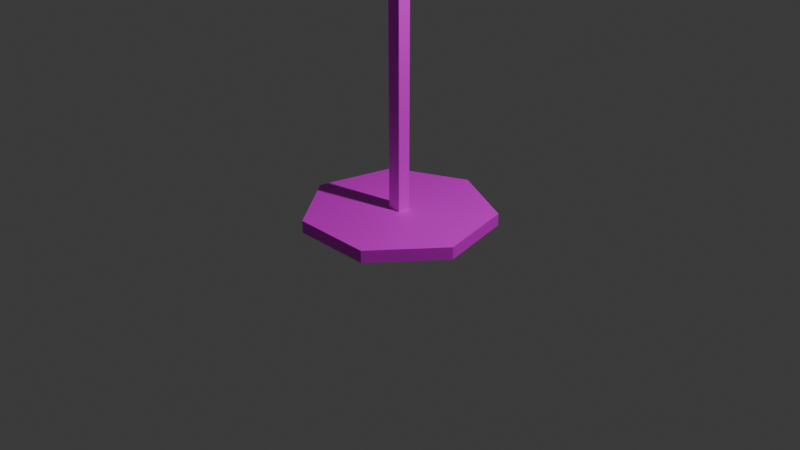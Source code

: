 # Source: standingLamp.blend  (saved by Blender 5.0.119; exported with 4.5.12 LTS)
import bpy
from mathutils import Matrix  # noqa: F401  (used for matrix-valued properties, if any)

bpy.ops.wm.read_factory_settings(use_empty=True)
scene = bpy.context.scene
scene.name = 'Scene'

# ---- collections
col_collection = bpy.data.collections.new('Collection'); scene.collection.children.link(col_collection)

# ---- images (referenced by path relative to the original .blend; pixels are not part of the script)
import os
ASSET_DIR = os.environ.get("B2B_ASSET_DIR", "")  # directory of the original .blend (textures are referenced by path, not embedded)
HERE = os.path.dirname(os.path.abspath(__file__))  # packed textures are extracted next to this script under _unpacked/

def load_image(name, relpath, width, height, colorspace="sRGB"):
    """Load a texture the original file referenced (path relative to the .blend, or extracted next to this script)."""
    p = next((c for c in (os.path.join(HERE, relpath), os.path.join(ASSET_DIR, relpath)) if relpath and os.path.exists(c)), "")
    if p:
        img = bpy.data.images.load(p, check_existing=True)
        img.name = name
    else:  # same state as the original file: an image datablock whose file is absent (Cycles renders it pink)
        img = bpy.data.images.new(name, width, height)
        img.source = "FILE"
        img.filepath = "//" + (relpath or name)
    img.colorspace_settings.name = colorspace
    return img
img_standinglamp_png = load_image('standingLamp.png', 'standingLamp.png', 1024, 1024, 'sRGB')

# ---- materials (node trees are filled in below, after node groups)
mat_material_001 = bpy.data.materials.new('Material.001')
mat_material_003 = bpy.data.materials.new('Material.003')
mat_material_002 = bpy.data.materials.new('Material.002')

# ---- material node trees
mat_material_001.use_nodes = True; mat_material_001.node_tree.nodes.clear()
_N = mat_material_001.node_tree.nodes; _L = mat_material_001.node_tree.links
n0 = _N.new('ShaderNodeBsdfPrincipled'); n0.name = 'Principled BSDF'; n0.location = (-200, 100)
n1 = _N.new('ShaderNodeOutputMaterial'); n1.name = 'Material Output'; n1.location = (200, 100)
n2 = _N.new('ShaderNodeTexImage'); n2.name = 'Image Texture'; n2.location = (-490, 80)
n2.image = img_standinglamp_png
_L.new(n0.outputs[0], n1.inputs[0])
_L.new(n2.outputs[0], n0.inputs[0])
n1.is_active_output = True
mat_material_003.use_nodes = True; mat_material_003.node_tree.nodes.clear()
_N = mat_material_003.node_tree.nodes; _L = mat_material_003.node_tree.links
n0 = _N.new('ShaderNodeBsdfPrincipled'); n0.name = 'Principled BSDF'; n0.location = (-200, 100)
n1 = _N.new('ShaderNodeOutputMaterial'); n1.name = 'Material Output'; n1.location = (200, 100)
n2 = _N.new('ShaderNodeTexImage'); n2.name = 'Image Texture'; n2.location = (-490, 80)
n2.image = img_standinglamp_png
_L.new(n0.outputs[0], n1.inputs[0])
_L.new(n2.outputs[0], n0.inputs[0])
n1.is_active_output = True
mat_material_002.use_nodes = True; mat_material_002.node_tree.nodes.clear()
_N = mat_material_002.node_tree.nodes; _L = mat_material_002.node_tree.links
n0 = _N.new('ShaderNodeBsdfPrincipled'); n0.name = 'Principled BSDF'; n0.location = (-200, 100)
n1 = _N.new('ShaderNodeOutputMaterial'); n1.name = 'Material Output'; n1.location = (200, 100)
n2 = _N.new('ShaderNodeTexImage'); n2.name = 'Image Texture'; n2.location = (-490, 80)
n2.image = img_standinglamp_png
_L.new(n0.outputs[0], n1.inputs[0])
_L.new(n2.outputs[0], n0.inputs[0])
n1.is_active_output = True

# ---- world
world_world = bpy.data.worlds.new('World'); scene.world = world_world
world_world.use_nodes = True; world_world.node_tree.nodes.clear()
_N = world_world.node_tree.nodes; _L = world_world.node_tree.links
n0 = _N.new('ShaderNodeOutputWorld'); n0.name = 'World Output'; n0.location = (200, 100)
n1 = _N.new('ShaderNodeBackground'); n1.name = 'Background'; n1.location = (-200, 100)
n1.inputs[0].default_value = (0.05088, 0.05088, 0.05088, 1.0)
_L.new(n1.outputs[0], n0.inputs[0])
n0.is_active_output = True
world_world.color = (0.05088, 0.05088, 0.05088)
world_world.sun_shadow_jitter_overblur = 0.0

# ---- cameras
cam_camera = bpy.data.cameras.new('Camera')
cam_camera.clip_end = 100.0
cam_camera.ortho_scale = 7.314

# ---- lights
light_light = bpy.data.lights.new('Light', 'POINT')
light_light.energy = 1000.0
light_light.shadow_soft_size = 0.1

# ---- meshes
me_cylinder = bpy.data.meshes.new('Cylinder')
me_cylinder.from_pydata([(6.851e-10, 0.7586, -0.7483), (6.851e-10, 0.7586, -0.1174), (0.5931, 0.473, -0.7483), (0.5931, 0.473, -0.1174), (0.7396, -0.1688, -0.7483), (0.7396, -0.1688, -0.1174), (0.3292, -0.6835, -0.7483), (0.3292, -0.6835, -0.1174), (-0.3292, -0.6835, -0.7483), (-0.3292, -0.6835, -0.1174), (-0.7396, -0.1688, -0.7483), (-0.7396, -0.1688, -0.1174), (-0.5931, 0.473, -0.7483), (-0.5931, 0.473, -0.1174), (0.3887, 0.31, 0.9936), (-1.541e-09, 0.4971, 0.9936), (0.4847, -0.1106, 0.9936), (0.2157, -0.4479, 0.9936), (-0.2157, -0.4479, 0.9936), (-0.4847, -0.1106, 0.9936), (-0.3887, 0.31, 0.9936), (-0.004068, 0.6919, -0.7483), (0.5303, 0.4346, -0.7483), (0.6622, -0.1436, -0.7483), (0.2925, -0.6073, -0.7483), (-0.3006, -0.6073, -0.7483), (-0.6704, -0.1436, -0.7483), (-0.5384, 0.4346, -0.7483)], [], [(0, 1, 3, 2), (2, 3, 5, 4), (4, 5, 7, 6), (6, 7, 9, 8), (8, 9, 11, 10), (9, 7, 17, 18), (10, 11, 13, 12), (12, 13, 1, 0), (6, 8, 25, 24), (14, 15, 20, 19, 18, 17, 16), (1, 13, 20, 15), (5, 3, 14, 16), (11, 9, 18, 19), (3, 1, 15, 14), (7, 5, 16, 17), (13, 11, 19, 20), (12, 0, 21, 27), (2, 4, 23, 22), (8, 10, 26, 25), (0, 2, 22, 21), (4, 6, 24, 23), (10, 12, 27, 26)])
_uv = me_cylinder.uv_layers.new(name='UVMap')
_uv.uv.foreach_set('vector', [0.3955, 0.2759, 0.3955, 0.1863, 0.4895, 0.1863, 0.4895, 0.2759, 0.4895, 0.2759, 0.4895, 0.1863, 0.5481, 0.1787, 0.5481, 0.2683, 0.1257, 0.5269, 0.1257, 0.4372, 0.2197, 0.4372, 0.2197, 0.5269, 0.1257, 0.2683, 0.1257, 0.1787, 0.1843, 0.1863, 0.1843, 0.2759, 0.1843, 0.2759, 0.1843, 0.1863, 0.2783, 0.1863, 0.2783, 0.2759, 0.1843, 0.1863, 0.1257, 0.1787, 0.1621, 0.02002, 0.2005, 0.02505, 0.2783, 0.2759, 0.2783, 0.1863, 0.3369, 0.1787, 0.3369, 0.2683, 0.3369, 0.2683, 0.3369, 0.1787, 0.3955, 0.1863, 0.3955, 0.2759, 0.3521, 0.2759, 0.4256, 0.3346, 0.4156, 0.3405, 0.3494, 0.2877, 0.5338, 0.2897, 0.5605, 0.3452, 0.5338, 0.4007, 0.4738, 0.4144, 0.4256, 0.376, 0.4256, 0.3144, 0.4738, 0.2759, 0.3955, 0.1863, 0.3369, 0.1787, 0.3733, 0.02002, 0.4117, 0.02505, 0.5481, 0.1787, 0.4895, 0.1863, 0.4733, 0.02505, 0.5117, 0.02002, 0.2783, 0.1863, 0.1843, 0.1863, 0.2005, 0.02505, 0.2621, 0.02505, 0.4895, 0.1863, 0.3955, 0.1863, 0.4117, 0.02505, 0.4733, 0.02505, 0.2197, 0.4372, 0.1257, 0.4372, 0.1419, 0.2759, 0.2035, 0.2759, 0.3369, 0.1787, 0.2783, 0.1863, 0.2621, 0.02505, 0.3005, 0.02002, 0.3521, 0.4872, 0.2604, 0.4663, 0.2668, 0.4592, 0.3494, 0.478, 0.2197, 0.3816, 0.2604, 0.2969, 0.2668, 0.3066, 0.2301, 0.3829, 0.4256, 0.3346, 0.4256, 0.4286, 0.4156, 0.4252, 0.4156, 0.3405, 0.2604, 0.4663, 0.2197, 0.3816, 0.2301, 0.3829, 0.2668, 0.4592, 0.2604, 0.2969, 0.3521, 0.2759, 0.3494, 0.2877, 0.2668, 0.3066, 0.4256, 0.4286, 0.3521, 0.4872, 0.3494, 0.478, 0.4156, 0.4252])
me_cylinder.materials.append(mat_material_001)
me_cylinder.update()
me_cube_001 = bpy.data.meshes.new('Cube.001')
me_cube_001.from_pydata([(-0.07097, -0.07097, -2.488), (-0.07097, -0.07097, 2.488), (-0.07097, 0.07097, -2.488), (-0.07097, 0.07097, 2.488), (0.07097, -0.07097, -2.488), (0.07097, -0.07097, 2.488), (0.07097, 0.07097, -2.488), (0.07097, 0.07097, 2.488)], [], [(0, 1, 3, 2), (2, 3, 7, 6), (6, 7, 5, 4), (4, 5, 1, 0)])
_uv = me_cube_001.uv_layers.new(name='UVMap')
_uv.uv.foreach_set('vector', [0.01557, 0.6037, 0.01557, 0.01348, 0.03241, 0.01348, 0.03241, 0.6037, 0.03241, 0.6037, 0.03241, 0.01348, 0.04925, 0.01348, 0.04925, 0.6037, 0.04925, 0.6037, 0.04925, 0.01348, 0.06608, 0.01348, 0.06608, 0.6037, 0.06608, 0.6037, 0.06608, 0.01348, 0.08292, 0.01348, 0.08292, 0.6037])
me_cube_001.materials.append(mat_material_003)
me_cube_001.update()
me_cylinder_001 = bpy.data.meshes.new('Cylinder.001')
me_cylinder_001.from_pydata([(0.0, 1.0, -0.065), (0.0, 1.0, 0.065), (0.7818, 0.6235, -0.065), (0.7818, 0.6235, 0.065), (0.9749, -0.2225, -0.065), (0.9749, -0.2225, 0.065), (0.4339, -0.901, -0.065), (0.4339, -0.901, 0.065), (-0.4339, -0.901, -0.065), (-0.4339, -0.901, 0.065), (-0.9749, -0.2225, -0.065), (-0.9749, -0.2225, 0.065), (-0.7818, 0.6235, -0.065), (-0.7818, 0.6235, 0.065)], [], [(0, 1, 3, 2), (2, 3, 5, 4), (4, 5, 7, 6), (6, 7, 9, 8), (8, 9, 11, 10), (3, 1, 13, 11, 9, 7, 5), (10, 11, 13, 12), (12, 13, 1, 0)])
_uv = me_cylinder_001.uv_layers.new(name='UVMap')
_uv.uv.foreach_set('vector', [0.8164, 0.1088, 0.8018, 0.1088, 0.8018, 0.01117, 0.8164, 0.01117, 0.7871, 0.2306, 0.7725, 0.2306, 0.7725, 0.1697, 0.7871, 0.1697, 0.7871, 0.1697, 0.7725, 0.1697, 0.7725, 0.07205, 0.7871, 0.07205, 0.7871, 0.07205, 0.7725, 0.07205, 0.7725, 0.01117, 0.7871, 0.01117, 0.8018, 0.1697, 0.7871, 0.1697, 0.7871, 0.07205, 0.8018, 0.07205, 0.7301, 0.0329, 0.7725, 0.1209, 0.7301, 0.2088, 0.6349, 0.2306, 0.5586, 0.1697, 0.5586, 0.07205, 0.6349, 0.01117, 0.8018, 0.07205, 0.7871, 0.07205, 0.7871, 0.01117, 0.8018, 0.01117, 0.8164, 0.1697, 0.8018, 0.1697, 0.8018, 0.1088, 0.8164, 0.1088])
me_cylinder_001.materials.append(mat_material_002)
me_cylinder_001.update()

# ---- objects
ob_light = bpy.data.objects.new('Light', light_light)
ob_camera = bpy.data.objects.new('Camera', cam_camera)
ob_cylinder = bpy.data.objects.new('Cylinder', me_cylinder)
ob_cube = bpy.data.objects.new('Cube', me_cube_001)
ob_cylinder_001 = bpy.data.objects.new('Cylinder.001', me_cylinder_001)

# ---- transforms, parenting, visibility, modifiers, constraints
ob_light.location = (4.076, 1.005, 5.904)
ob_light.rotation_euler = (0.6503, 0.05522, 1.866)
ob_light.lock_rotations_4d = False
ob_light.empty_display_type = 'ARROWS'
ob_light.color = (0.0, 0.0, 0.0, 0.0)
ob_light.lineart.crease_threshold = 0.0
ob_camera.location = (7.359, -6.926, 4.958)
ob_camera.rotation_euler = (1.109, 0.0, 0.8149)
ob_camera.lock_rotations_4d = False
ob_camera.empty_display_type = 'ARROWS'
ob_camera.color = (0.0, 0.0, 0.0, 0.0)
ob_camera.display_type = 'WIRE'
ob_camera.lineart.crease_threshold = 0.0
ob_cylinder.location = (0.0, 0.0, 5.267)
ob_cube.location = (0.0, 0.0, 2.493)
ob_cylinder_001.location = (0.0, 0.0, 0.05905)

# ---- collection membership
col_collection.objects.link(ob_light)
col_collection.objects.link(ob_camera)
col_collection.objects.link(ob_cylinder)
col_collection.objects.link(ob_cube)
col_collection.objects.link(ob_cylinder_001)

# ---- scene / render settings (as saved in the file)
scene.camera = ob_camera
scene.frame_start = 1; scene.frame_end = 250; scene.frame_set(1)
scene.render.engine = 'BLENDER_EEVEE_NEXT'
scene.render.bake_bias = 0.0
scene.render.bake_samples = 0
scene.cycles.sampling_pattern = 'TABULATED_SOBOL'
scene.eevee.use_volume_custom_range = False
bpy.context.view_layer.update()
